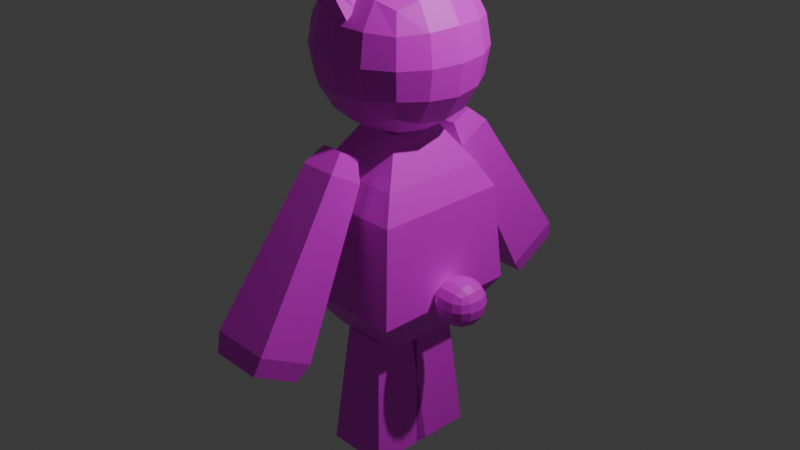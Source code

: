 # Source: Player.blend  (saved by Blender 4.4.32; exported with 4.5.12 LTS)
import bpy
from mathutils import Matrix  # noqa: F401  (used for matrix-valued properties, if any)

bpy.ops.wm.read_factory_settings(use_empty=True)
scene = bpy.context.scene
scene.name = 'Scene'

# ---- collections
col_collection = bpy.data.collections.new('Collection'); scene.collection.children.link(col_collection)

# ---- images (referenced by path relative to the original .blend; pixels are not part of the script)
import os
ASSET_DIR = os.environ.get("B2B_ASSET_DIR", "")  # directory of the original .blend (textures are referenced by path, not embedded)
HERE = os.path.dirname(os.path.abspath(__file__))  # packed textures are extracted next to this script under _unpacked/

def load_image(name, relpath, width, height, colorspace="sRGB"):
    """Load a texture the original file referenced (path relative to the .blend, or extracted next to this script)."""
    p = next((c for c in (os.path.join(HERE, relpath), os.path.join(ASSET_DIR, relpath)) if relpath and os.path.exists(c)), "")
    if p:
        img = bpy.data.images.load(p, check_existing=True)
        img.name = name
    else:  # same state as the original file: an image datablock whose file is absent (Cycles renders it pink)
        img = bpy.data.images.new(name, width, height)
        img.source = "FILE"
        img.filepath = "//" + (relpath or name)
    img.colorspace_settings.name = colorspace
    return img
img_player_png = load_image('Player.png', 'Player.png', 1024, 1024, 'sRGB')

# ---- materials (node trees are filled in below, after node groups)
mat_x = bpy.data.materials.new('マテリアル')

# ---- material node trees
mat_x.use_nodes = True; mat_x.node_tree.nodes.clear()
_N = mat_x.node_tree.nodes; _L = mat_x.node_tree.links
n0 = _N.new('ShaderNodeBsdfPrincipled'); n0.name = 'プリンシプルBSDF'; n0.location = (10, 300)
n1 = _N.new('ShaderNodeOutputMaterial'); n1.name = 'マテリアル出力'; n1.location = (300, 300)
n2 = _N.new('ShaderNodeTexImage'); n2.name = '画像テクスチャ'; n2.location = (-280, 275)
n2.image = img_player_png
_L.new(n0.outputs[0], n1.inputs[0])
_L.new(n2.outputs[0], n0.inputs[0])
n1.is_active_output = True

# ---- world
world_world = bpy.data.worlds.new('World'); scene.world = world_world
world_world.use_nodes = True; world_world.node_tree.nodes.clear()
_N = world_world.node_tree.nodes; _L = world_world.node_tree.links
n0 = _N.new('ShaderNodeOutputWorld'); n0.name = 'World Output'; n0.location = (300, 300)
n1 = _N.new('ShaderNodeBackground'); n1.name = 'Background'; n1.location = (10, 300)
n1.inputs[0].default_value = (0.05088, 0.05088, 0.05088, 1.0)
_L.new(n1.outputs[0], n0.inputs[0])
n0.is_active_output = True
world_world.color = (0.05088, 0.05088, 0.05088)
world_world.sun_shadow_jitter_overblur = 0.0

# ---- cameras
cam_camera = bpy.data.cameras.new('Camera')
cam_camera.clip_end = 100.0
cam_camera.ortho_scale = 7.314

# ---- lights
light_light = bpy.data.lights.new('Light', 'POINT')
light_light.energy = 1000.0
light_light.shadow_soft_size = 0.1

# ---- meshes
me_x = bpy.data.meshes.new('立方体')
me_x.from_pydata([(-0.5, -0.5, 1.34), (-0.5, -0.5, 2.34), (-0.5, 0.5, 1.34), (-0.5, 0.5, 2.34), (0.5, -0.5, 1.34), (0.5, -0.5, 2.34), (0.5, 0.5, 1.34), (0.5, 0.5, 2.34), (-0.5729, 0.2966, 1.267), (-0.6096, 9.313e-10, 1.231), (-0.5729, -0.2966, 1.267), (-0.5729, -0.5729, 1.543), (-0.6096, -0.6096, 1.84), (-0.5729, -0.5729, 2.137), (-0.5729, -0.2966, 2.413), (-0.6096, -6.519e-09, 2.45), (-0.5729, 0.2966, 2.413), (-0.5729, 0.5729, 2.137), (-0.6096, 0.6096, 1.84), (-0.5729, 0.5729, 1.543), (0.2966, 0.5729, 1.267), (1.583e-08, 0.6096, 1.231), (-0.2966, 0.5729, 1.267), (-0.2966, 0.5729, 2.413), (-5.588e-09, 0.6096, 2.45), (0.2966, 0.5729, 2.413), (0.5729, 0.5729, 2.137), (0.6096, 0.6096, 1.84), (0.5729, 0.5729, 1.543), (0.5729, -0.2966, 1.267), (0.6096, -1.676e-08, 1.231), (0.5729, 0.2966, 1.267), (0.5729, 0.2966, 2.413), (0.6096, -1.863e-09, 2.45), (0.5729, -0.2966, 2.413), (0.5729, -0.5729, 2.137), (0.6096, -0.6096, 1.84), (0.5729, -0.5729, 1.543), (-0.2966, -0.5729, 1.267), (-1.211e-08, -0.6096, 1.231), (0.2966, -0.5729, 1.267), (0.2966, -0.5729, 2.413), (-9.313e-10, -0.6096, 2.45), (-0.2966, -0.5729, 2.413), (-0.729, -0.3162, 1.524), (-0.7818, -0.3331, 1.84), (-0.729, -0.3162, 2.156), (-0.7818, 1.024e-08, 1.507), (-0.8395, -1.211e-08, 1.84), (-0.7818, -5.588e-09, 2.173), (-0.729, 0.3162, 1.524), (-0.7818, 0.3331, 1.84), (-0.729, 0.3162, 2.156), (-0.3162, 0.729, 1.524), (-0.3331, 0.7818, 1.84), (-0.3162, 0.729, 2.156), (2.515e-08, 0.7818, 1.507), (9.313e-09, 0.8395, 1.84), (-5.588e-09, 0.7818, 2.173), (0.3162, 0.729, 1.524), (0.3331, 0.7818, 1.84), (0.3162, 0.729, 2.156), (0.729, 0.3162, 1.524), (0.7818, 0.3331, 1.84), (0.729, 0.3162, 2.156), (0.7818, -2.887e-08, 1.507), (0.8395, -1.304e-08, 1.84), (0.7818, 5.588e-09, 2.173), (0.729, -0.3162, 1.524), (0.7818, -0.3331, 1.84), (0.729, -0.3162, 2.156), (0.3162, -0.729, 1.524), (0.3331, -0.7818, 1.84), (0.3162, -0.729, 2.156), (-2.515e-08, -0.7818, 1.507), (-9.313e-09, -0.8395, 1.84), (5.588e-09, -0.7818, 2.173), (-0.3162, -0.729, 1.524), (-0.3331, -0.7818, 1.84), (-0.3162, -0.729, 2.156), (-0.3162, 0.3162, 1.111), (-7.451e-09, 0.3331, 1.058), (0.3162, 0.3162, 1.111), (-0.3331, -1.397e-08, 1.058), (0.0, -5.588e-09, 1.001), (0.3331, 1.863e-09, 1.058), (-0.3162, -0.3162, 1.111), (1.211e-08, -0.3331, 1.058), (0.3162, -0.3162, 1.111), (0.3162, 0.3162, 2.569), (1.118e-08, 0.3331, 2.622), (-0.3162, 0.3162, 2.569), (0.3331, -2.142e-08, 2.622), (-9.313e-10, -1.397e-08, 2.68), (-0.3331, 1.863e-09, 2.622), (0.3162, -0.3162, 2.569), (-1.676e-08, -0.3331, 2.622), (-0.3162, -0.3162, 2.569)], [], [(44, 45, 48, 47), (45, 46, 49, 48), (47, 48, 51, 50), (48, 49, 52, 51), (0, 11, 44, 10), (11, 12, 45, 44), (12, 13, 46, 45), (13, 1, 14, 46), (46, 14, 15, 49), (49, 15, 16, 52), (52, 16, 3, 17), (51, 52, 17, 18), (50, 51, 18, 19), (8, 50, 19, 2), (9, 47, 50, 8), (10, 44, 47, 9), (53, 54, 57, 56), (54, 55, 58, 57), (56, 57, 60, 59), (57, 58, 61, 60), (2, 19, 53, 22), (19, 18, 54, 53), (18, 17, 55, 54), (17, 3, 23, 55), (55, 23, 24, 58), (58, 24, 25, 61), (61, 25, 7, 26), (60, 61, 26, 27), (59, 60, 27, 28), (20, 59, 28, 6), (21, 56, 59, 20), (22, 53, 56, 21), (62, 63, 66, 65), (63, 64, 67, 66), (65, 66, 69, 68), (66, 67, 70, 69), (6, 28, 62, 31), (28, 27, 63, 62), (27, 26, 64, 63), (26, 7, 32, 64), (64, 32, 33, 67), (67, 33, 34, 70), (70, 34, 5, 35), (69, 70, 35, 36), (68, 69, 36, 37), (29, 68, 37, 4), (30, 65, 68, 29), (31, 62, 65, 30), (71, 72, 75, 74), (72, 73, 76, 75), (74, 75, 78, 77), (75, 76, 79, 78), (4, 37, 71, 40), (37, 36, 72, 71), (36, 35, 73, 72), (35, 5, 41, 73), (73, 41, 42, 76), (76, 42, 43, 79), (79, 43, 1, 13), (78, 79, 13, 12), (77, 78, 12, 11), (38, 77, 11, 0), (39, 74, 77, 38), (40, 71, 74, 39), (80, 81, 84, 83), (81, 82, 85, 84), (83, 84, 87, 86), (84, 85, 88, 87), (2, 22, 80, 8), (22, 21, 81, 80), (21, 20, 82, 81), (20, 6, 31, 82), (82, 31, 30, 85), (85, 30, 29, 88), (88, 29, 4, 40), (87, 88, 40, 39), (86, 87, 39, 38), (10, 86, 38, 0), (9, 83, 86, 10), (8, 80, 83, 9), (89, 90, 93, 92), (90, 91, 94, 93), (92, 93, 96, 95), (93, 94, 97, 96), (7, 25, 89, 32), (25, 24, 90, 89), (24, 23, 91, 90), (23, 3, 16, 91), (91, 16, 15, 94), (94, 15, 14, 97), (97, 14, 1, 43), (96, 97, 43, 42), (95, 96, 42, 41), (34, 95, 41, 5), (33, 92, 95, 34), (32, 89, 92, 33)])
_uv = me_x.uv_layers.new(name='UVマップ')
_uv.uv.foreach_set('vector', [0.5765, 0.6605, 0.5774, 0.6837, 0.5535, 0.684, 0.5533, 0.6601, 0.5774, 0.6837, 0.577, 0.7069, 0.5538, 0.7079, 0.5535, 0.684, 0.5533, 0.6601, 0.5535, 0.684, 0.5297, 0.6843, 0.5301, 0.6611, 0.5535, 0.684, 0.5538, 0.7079, 0.5306, 0.7075, 0.5297, 0.6843, 0.5958, 0.6407, 0.5998, 0.6595, 0.5765, 0.6605, 0.5769, 0.6372, 0.5998, 0.6595, 0.6014, 0.6835, 0.5774, 0.6837, 0.5765, 0.6605, 0.6014, 0.6835, 0.6003, 0.7074, 0.577, 0.7069, 0.5774, 0.6837, 0.6003, 0.7074, 0.5968, 0.7263, 0.578, 0.7302, 0.577, 0.7069, 0.577, 0.7069, 0.578, 0.7302, 0.5541, 0.7318, 0.5538, 0.7079, 0.5538, 0.7079, 0.5541, 0.7318, 0.5301, 0.7308, 0.5306, 0.7075, 0.5306, 0.7075, 0.5301, 0.7308, 0.5112, 0.7273, 0.5073, 0.7085, 0.5297, 0.6843, 0.5306, 0.7075, 0.5073, 0.7085, 0.5057, 0.6846, 0.5301, 0.6611, 0.5297, 0.6843, 0.5057, 0.6846, 0.5068, 0.6606, 0.5291, 0.6378, 0.5301, 0.6611, 0.5068, 0.6606, 0.5103, 0.6417, 0.553, 0.6362, 0.5533, 0.6601, 0.5301, 0.6611, 0.5291, 0.6378, 0.5769, 0.6372, 0.5765, 0.6605, 0.5533, 0.6601, 0.553, 0.6362, 0.4805, 0.6534, 0.4767, 0.6849, 0.4342, 0.6854, 0.4449, 0.6386, 0.4767, 0.6849, 0.4812, 0.7163, 0.4459, 0.7319, 0.4342, 0.6854, 0.7373, 0.9783, 0.6908, 0.99, 0.6903, 0.9475, 0.7217, 0.943, 0.6908, 0.99, 0.644, 0.9793, 0.6588, 0.9437, 0.6903, 0.9475, 0.5103, 0.6417, 0.5068, 0.6606, 0.4805, 0.6534, 0.4949, 0.6267, 0.5068, 0.6606, 0.5057, 0.6846, 0.4767, 0.6849, 0.4805, 0.6534, 0.5057, 0.6846, 0.5073, 0.7085, 0.4812, 0.7163, 0.4767, 0.6849, 0.5073, 0.7085, 0.5112, 0.7273, 0.4963, 0.7426, 0.4812, 0.7163, 0.4812, 0.7163, 0.4963, 0.7426, 0.4719, 0.7676, 0.4459, 0.7319, 0.644, 0.9793, 0.6077, 0.9542, 0.6321, 0.9293, 0.6588, 0.9437, 0.6588, 0.9437, 0.6321, 0.9293, 0.6471, 0.914, 0.666, 0.9174, 0.6903, 0.9475, 0.6588, 0.9437, 0.666, 0.9174, 0.6899, 0.9185, 0.7217, 0.943, 0.6903, 0.9475, 0.6899, 0.9185, 0.7139, 0.9169, 0.748, 0.9279, 0.7217, 0.943, 0.7139, 0.9169, 0.7327, 0.913, 0.773, 0.9523, 0.7373, 0.9783, 0.7217, 0.943, 0.748, 0.9279, 0.4949, 0.6267, 0.4805, 0.6534, 0.4449, 0.6386, 0.47, 0.6024, 0.7129, 0.8936, 0.6897, 0.8945, 0.6894, 0.8707, 0.7133, 0.8704, 0.6897, 0.8945, 0.6665, 0.8941, 0.6655, 0.8709, 0.6894, 0.8707, 0.7133, 0.8704, 0.6894, 0.8707, 0.6891, 0.8468, 0.7123, 0.8472, 0.6894, 0.8707, 0.6655, 0.8709, 0.6659, 0.8477, 0.6891, 0.8468, 0.7327, 0.913, 0.7139, 0.9169, 0.7129, 0.8936, 0.7362, 0.8941, 0.7139, 0.9169, 0.6899, 0.9185, 0.6897, 0.8945, 0.7129, 0.8936, 0.6899, 0.9185, 0.666, 0.9174, 0.6665, 0.8941, 0.6897, 0.8945, 0.666, 0.9174, 0.6471, 0.914, 0.6432, 0.8951, 0.6665, 0.8941, 0.6665, 0.8941, 0.6432, 0.8951, 0.6416, 0.8712, 0.6655, 0.8709, 0.6655, 0.8709, 0.6416, 0.8712, 0.6426, 0.8473, 0.6659, 0.8477, 0.6659, 0.8477, 0.6426, 0.8473, 0.6461, 0.8284, 0.6649, 0.8244, 0.6891, 0.8468, 0.6659, 0.8477, 0.6649, 0.8244, 0.6888, 0.8228, 0.7123, 0.8472, 0.6891, 0.8468, 0.6888, 0.8228, 0.7128, 0.8239, 0.7356, 0.8462, 0.7123, 0.8472, 0.7128, 0.8239, 0.7317, 0.8274, 0.7372, 0.8701, 0.7133, 0.8704, 0.7123, 0.8472, 0.7356, 0.8462, 0.7362, 0.8941, 0.7129, 0.8936, 0.7133, 0.8704, 0.7372, 0.8701, 0.72, 0.7976, 0.6885, 0.7938, 0.688, 0.7514, 0.7348, 0.762, 0.6885, 0.7938, 0.6571, 0.7984, 0.6415, 0.7631, 0.688, 0.7514, 0.6611, 0.6361, 0.6728, 0.6826, 0.6304, 0.6831, 0.6258, 0.6517, 0.6728, 0.6826, 0.6622, 0.7294, 0.6266, 0.7146, 0.6304, 0.6831, 0.7317, 0.8274, 0.7128, 0.8239, 0.72, 0.7976, 0.7467, 0.8121, 0.7128, 0.8239, 0.6888, 0.8228, 0.6885, 0.7938, 0.72, 0.7976, 0.6888, 0.8228, 0.6649, 0.8244, 0.6571, 0.7984, 0.6885, 0.7938, 0.6649, 0.8244, 0.6461, 0.8284, 0.6308, 0.8134, 0.6571, 0.7984, 0.6571, 0.7984, 0.6308, 0.8134, 0.6058, 0.789, 0.6415, 0.7631, 0.6622, 0.7294, 0.6371, 0.7657, 0.6122, 0.7413, 0.6266, 0.7146, 0.6266, 0.7146, 0.6122, 0.7413, 0.5968, 0.7263, 0.6003, 0.7074, 0.6304, 0.6831, 0.6266, 0.7146, 0.6003, 0.7074, 0.6014, 0.6835, 0.6258, 0.6517, 0.6304, 0.6831, 0.6014, 0.6835, 0.5998, 0.6595, 0.6108, 0.6254, 0.6258, 0.6517, 0.5998, 0.6595, 0.5958, 0.6407, 0.6352, 0.6004, 0.6611, 0.6361, 0.6258, 0.6517, 0.6108, 0.6254, 0.7467, 0.8121, 0.72, 0.7976, 0.7348, 0.762, 0.771, 0.7871, 0.5213, 0.6117, 0.5056, 0.5764, 0.5522, 0.5647, 0.5526, 0.6072, 0.7981, 0.9161, 0.7624, 0.9013, 0.7662, 0.8698, 0.8087, 0.8693, 0.5526, 0.6072, 0.5522, 0.5647, 0.5989, 0.5753, 0.5841, 0.611, 0.8087, 0.8693, 0.7662, 0.8698, 0.7617, 0.8384, 0.797, 0.8228, 0.5103, 0.6417, 0.4949, 0.6267, 0.5213, 0.6117, 0.5291, 0.6378, 0.4949, 0.6267, 0.47, 0.6024, 0.5056, 0.5764, 0.5213, 0.6117, 0.773, 0.9523, 0.748, 0.9279, 0.7624, 0.9013, 0.7981, 0.9161, 0.748, 0.9279, 0.7327, 0.913, 0.7362, 0.8941, 0.7624, 0.9013, 0.7624, 0.9013, 0.7362, 0.8941, 0.7372, 0.8701, 0.7662, 0.8698, 0.7662, 0.8698, 0.7372, 0.8701, 0.7356, 0.8462, 0.7617, 0.8384, 0.7617, 0.8384, 0.7356, 0.8462, 0.7317, 0.8274, 0.7467, 0.8121, 0.797, 0.8228, 0.7617, 0.8384, 0.7467, 0.8121, 0.771, 0.7871, 0.5841, 0.611, 0.5989, 0.5753, 0.6352, 0.6004, 0.6108, 0.6254, 0.5769, 0.6372, 0.5841, 0.611, 0.6108, 0.6254, 0.5958, 0.6407, 0.553, 0.6362, 0.5526, 0.6072, 0.5841, 0.611, 0.5769, 0.6372, 0.5291, 0.6378, 0.5213, 0.6117, 0.5526, 0.6072, 0.553, 0.6362, 0.6171, 0.9029, 0.5818, 0.9186, 0.5701, 0.8721, 0.6126, 0.8716, 0.5081, 0.7927, 0.523, 0.757, 0.5544, 0.7608, 0.5549, 0.8033, 0.6126, 0.8716, 0.5701, 0.8721, 0.5807, 0.8253, 0.6164, 0.8401, 0.5549, 0.8033, 0.5544, 0.7608, 0.5858, 0.7563, 0.6014, 0.7916, 0.6471, 0.914, 0.6321, 0.9293, 0.6171, 0.9029, 0.6432, 0.8951, 0.6321, 0.9293, 0.6077, 0.9542, 0.5818, 0.9186, 0.6171, 0.9029, 0.4719, 0.7676, 0.4963, 0.7426, 0.523, 0.757, 0.5081, 0.7927, 0.4963, 0.7426, 0.5112, 0.7273, 0.5301, 0.7308, 0.523, 0.757, 0.523, 0.757, 0.5301, 0.7308, 0.5541, 0.7318, 0.5544, 0.7608, 0.5544, 0.7608, 0.5541, 0.7318, 0.578, 0.7302, 0.5858, 0.7563, 0.5858, 0.7563, 0.578, 0.7302, 0.5968, 0.7263, 0.6122, 0.7413, 0.6014, 0.7916, 0.5858, 0.7563, 0.6122, 0.7413, 0.6371, 0.7657, 0.6164, 0.8401, 0.5807, 0.8253, 0.6058, 0.789, 0.6308, 0.8134, 0.6426, 0.8473, 0.6164, 0.8401, 0.6308, 0.8134, 0.6461, 0.8284, 0.6416, 0.8712, 0.6126, 0.8716, 0.6164, 0.8401, 0.6426, 0.8473, 0.6432, 0.8951, 0.6171, 0.9029, 0.6126, 0.8716, 0.6416, 0.8712])
me_x.materials.append(mat_x)
me_x.update()
me_001 = bpy.data.meshes.new('立方体.001')
me_001.from_pydata([(-0.3882, -0.4606, -1.194), (-0.2344, -0.2781, 1.05), (-0.3882, 0.4606, -1.194), (-0.2344, 0.2781, 1.05), (0.3882, -0.4606, -1.194), (0.2344, -0.2781, 1.05), (0.3882, 0.4606, -1.194), (0.2344, 0.2781, 1.05), (-0.6195, -0.735, 0.346), (-0.6195, 0.735, 0.346), (0.6195, 0.735, 0.346), (0.6195, -0.735, 0.346), (-0.4912, -0.5827, 0.6198), (-0.4912, 0.5827, 0.6198), (0.4912, 0.5827, 0.6198), (0.4912, -0.5827, 0.6198), (-0.6866, 0.8146, -0.6953), (0.6866, 0.8146, -0.6953), (0.6866, -0.8146, -0.6953), (-0.6866, -0.8146, -0.6953)], [], [(12, 1, 3, 13), (13, 3, 7, 14), (14, 7, 5, 15), (15, 5, 1, 12), (2, 6, 4, 0), (7, 3, 1, 5), (18, 11, 8, 19), (17, 10, 11, 18), (16, 9, 10, 17), (19, 8, 9, 16), (11, 15, 12, 8), (10, 14, 15, 11), (9, 13, 14, 10), (8, 12, 13, 9), (0, 19, 16, 2), (2, 16, 17, 6), (6, 17, 18, 4), (4, 18, 19, 0)])
_uv = me_001.uv_layers.new(name='UVマップ')
_uv.uv.foreach_set('vector', [0.8655, 0.3888, 0.8874, 0.3888, 0.8874, 0.4764, 0.8655, 0.4764, 0.8655, 0.4764, 0.8874, 0.4764, 0.8874, 0.564, 0.8655, 0.564, 0.8655, 0.564, 0.8874, 0.564, 0.8874, 0.6515, 0.8655, 0.6515, 0.8655, 0.6515, 0.8874, 0.6515, 0.8874, 0.7391, 0.8655, 0.7391, 0.7122, 0.564, 0.7998, 0.564, 0.7998, 0.6515, 0.7122, 0.6515, 0.8874, 0.564, 0.9749, 0.564, 0.9749, 0.6515, 0.8874, 0.6515, 0.8217, 0.6516, 0.8436, 0.6516, 0.8436, 0.7391, 0.8217, 0.7391, 0.8217, 0.564, 0.8436, 0.564, 0.8436, 0.6516, 0.8217, 0.6516, 0.8217, 0.4764, 0.8436, 0.4764, 0.8436, 0.564, 0.8217, 0.564, 0.8217, 0.3888, 0.8436, 0.3888, 0.8436, 0.4764, 0.8217, 0.4764, 0.8436, 0.6516, 0.8655, 0.6515, 0.8655, 0.7391, 0.8436, 0.7391, 0.8436, 0.564, 0.8655, 0.564, 0.8655, 0.6515, 0.8436, 0.6516, 0.8436, 0.4764, 0.8655, 0.4764, 0.8655, 0.564, 0.8436, 0.564, 0.8436, 0.3888, 0.8655, 0.3888, 0.8655, 0.4764, 0.8436, 0.4764, 0.7998, 0.3888, 0.8217, 0.3888, 0.8217, 0.4764, 0.7998, 0.4764, 0.7998, 0.4764, 0.8217, 0.4764, 0.8217, 0.564, 0.7998, 0.564, 0.7998, 0.564, 0.8217, 0.564, 0.8217, 0.6516, 0.7998, 0.6515, 0.7998, 0.6515, 0.8217, 0.6516, 0.8217, 0.7391, 0.7998, 0.7391])
me_001.materials.append(mat_x)
me_001.update()
me_003 = bpy.data.meshes.new('立方体.003')
me_003.from_pydata([(-0.1197, 0.8536, 1.012), (-0.1982, 1.033, 0.8591), (-0.1197, 0.6464, 0.8928), (-0.1982, 0.6895, 0.6609), (0.1197, 0.8536, 1.012), (0.1982, 1.033, 0.8591), (0.1197, 0.6464, 0.8928), (0.1982, 0.6895, 0.6609), (-0.2811, 2.093, -0.8121), (-0.3245, 2.028, -0.6118), (-0.3245, 1.466, -0.9363), (-0.2811, 1.607, -1.093), (0.3245, 2.028, -0.6118), (0.2811, 2.093, -0.8121), (0.3245, 1.466, -0.9363), (0.2811, 1.607, -1.093)], [], [(6, 2, 0, 4), (10, 3, 7, 14), (12, 5, 1, 9), (14, 7, 5, 12), (0, 2, 3, 1), (2, 6, 7, 3), (6, 4, 5, 7), (4, 0, 1, 5), (9, 1, 3, 10), (11, 8, 9, 10), (15, 11, 10, 14), (13, 15, 14, 12), (8, 13, 12, 9), (11, 15, 13, 8)])
_uv = me_003.uv_layers.new(name='UVマップ')
_uv.uv.foreach_set('vector', [0.3317, 0.7198, 0.3322, 0.6907, 0.3613, 0.6912, 0.3608, 0.7203, 0.3112, 0.4458, 0.3231, 0.6619, 0.2753, 0.6679, 0.2329, 0.4557, 0.1568, 0.4766, 0.2288, 0.6807, 0.1846, 0.6999, 0.08447, 0.508, 0.2329, 0.4557, 0.2753, 0.6679, 0.2288, 0.6807, 0.1568, 0.4766, 0.3613, 0.6912, 0.3322, 0.6907, 0.3231, 0.6619, 0.3713, 0.6627, 0.3322, 0.6907, 0.3317, 0.7198, 0.3029, 0.7289, 0.3036, 0.6807, 0.3317, 0.7198, 0.3608, 0.7203, 0.3699, 0.7491, 0.3217, 0.7483, 0.3608, 0.7203, 0.3613, 0.6912, 0.3901, 0.6821, 0.3893, 0.7303, 0.3901, 0.4471, 0.3713, 0.6627, 0.3231, 0.6619, 0.3112, 0.4458, 0.3169, 0.4203, 0.3852, 0.4214, 0.3901, 0.4471, 0.3112, 0.4458, 0.2349, 0.4296, 0.3027, 0.421, 0.3112, 0.4458, 0.2329, 0.4557, 0.1551, 0.4505, 0.221, 0.4324, 0.2329, 0.4557, 0.1568, 0.4766, 0.0791, 0.4824, 0.1418, 0.4552, 0.1568, 0.4766, 0.08447, 0.508, 0.09283, 0.7566, 0.09283, 0.6882, 0.1612, 0.6882, 0.1612, 0.7566])
me_003.materials.append(mat_x)
me_003.update()
me_005 = bpy.data.meshes.new('立方体.005')
me_005.from_pydata([(-0.347, 0.6251, -2.575), (-0.2252, 0.5032, -1.175), (-0.347, -0.06901, -2.575), (-0.2252, 0.0528, -1.175), (0.347, 0.6251, -2.575), (0.2252, 0.5032, -1.175), (0.347, -0.06901, -2.575), (0.2252, 0.0528, -1.175)], [], [(0, 1, 3, 2), (2, 3, 7, 6), (6, 7, 5, 4), (4, 5, 1, 0), (2, 6, 4, 0), (7, 3, 1, 5)])
_uv = me_005.uv_layers.new(name='UVマップ')
_uv.uv.foreach_set('vector', [0.2735, 0.3864, 0.08071, 0.3693, 0.08082, 0.3075, 0.2737, 0.2911, 0.2737, 0.2911, 0.08082, 0.3075, 0.0703, 0.2466, 0.2574, 0.1973, 0.2574, 0.1973, 0.0703, 0.2466, 0.04946, 0.1884, 0.2253, 0.1077, 0.2253, 0.1077, 0.04946, 0.1884, 0.01891, 0.1347, 0.1783, 0.02487, 0.286, 0.05033, 0.3812, 0.05033, 0.3812, 0.1456, 0.286, 0.1456, 0.01903, 0.3074, 0.08082, 0.3075, 0.08071, 0.3693, 0.01891, 0.3692])
me_005.materials.append(mat_x)
me_005.update()
me_006 = bpy.data.meshes.new('立方体.006')
me_006.from_pydata([(-0.13, 0.3615, 2.568), (-0.13, 0.4685, 2.688), (-0.13, 0.7498, 2.222), (-0.13, 0.8567, 2.342), (0.13, 0.3615, 2.568), (0.13, 0.7498, 2.222), (-0.13, 0.5556, 2.395), (-0.13, 0.8151, 2.686), (0.13, 0.5556, 2.395), (-0.13, 0.8772, 2.561), (0.13, 0.6527, 2.309), (-0.13, 0.6527, 2.309), (-0.13, 0.4586, 2.482), (0.13, 0.4586, 2.482), (-0.13, 0.6831, 2.734), (0.0, 0.7498, 2.222), (0.0, 0.8047, 2.284), (0.0, 0.3615, 2.568), (0.0, 0.4164, 2.63), (0.0, 0.7631, 2.628), (0.0, 0.5556, 2.395), (0.0, 0.6527, 2.309), (0.0, 0.8252, 2.502), (0.0, 0.6311, 2.675), (0.0, 0.4586, 2.482)], [], [(11, 9, 3, 2), (15, 5, 10, 21), (15, 16, 5), (17, 18, 1, 0), (24, 13, 4, 17), (23, 14, 1, 18), (22, 9, 7, 19), (12, 14, 7, 6), (19, 7, 14, 23), (16, 3, 9, 22), (6, 7, 9, 11), (20, 8, 13, 24), (0, 1, 14, 12), (21, 10, 8, 20), (11, 21, 20, 6), (6, 20, 24, 12), (5, 16, 22, 10), (8, 19, 23, 13), (10, 22, 19, 8), (13, 23, 18, 4), (12, 24, 17, 0), (4, 18, 17), (2, 3, 16, 15), (2, 15, 21, 11)])
_uv = me_006.uv_layers.new(name='UVマップ')
_uv.uv.foreach_set('vector', [0.05321, 0.7897, 0.05255, 0.8364, 0.03491, 0.8117, 0.03522, 0.7895, 0.1045, 0.895, 0.1049, 0.9133, 0.08634, 0.9141, 0.08607, 0.8953, 0.116, 0.9277, 0.1068, 0.9352, 0.1049, 0.9133, 0.01875, 0.9263, 0.02774, 0.9341, 0.02285, 0.9552, 0.006498, 0.9398, 0.0493, 0.8949, 0.04882, 0.9136, 0.03029, 0.9122, 0.0312, 0.8943, 0.05028, 0.953, 0.04748, 0.9731, 0.02285, 0.9552, 0.02774, 0.9341, 0.08373, 0.9535, 0.08594, 0.9737, 0.06664, 0.9783, 0.06693, 0.9585, 0.08918, 0.7902, 0.08852, 0.8369, 0.07043, 0.8439, 0.0712, 0.79, 0.06693, 0.9585, 0.06664, 0.9783, 0.04748, 0.9731, 0.05028, 0.953, 0.1068, 0.9352, 0.1111, 0.9565, 0.08594, 0.9737, 0.08373, 0.9535, 0.0712, 0.79, 0.07043, 0.8439, 0.05255, 0.8364, 0.05321, 0.7897, 0.06769, 0.8952, 0.06752, 0.9137, 0.04882, 0.9136, 0.0493, 0.8949, 0.1072, 0.7905, 0.1069, 0.8127, 0.08852, 0.8369, 0.08918, 0.7902, 0.08607, 0.8953, 0.08634, 0.9141, 0.06752, 0.9137, 0.06769, 0.8952, 0.08596, 0.8769, 0.08607, 0.8953, 0.06769, 0.8952, 0.06781, 0.877, 0.06781, 0.877, 0.06769, 0.8952, 0.0493, 0.8949, 0.0497, 0.8768, 0.1049, 0.9133, 0.1068, 0.9352, 0.08373, 0.9535, 0.08634, 0.9141, 0.06752, 0.9137, 0.06693, 0.9585, 0.05028, 0.953, 0.04882, 0.9136, 0.08634, 0.9141, 0.08373, 0.9535, 0.06693, 0.9585, 0.06752, 0.9137, 0.04882, 0.9136, 0.05028, 0.953, 0.02774, 0.9341, 0.03029, 0.9122, 0.0497, 0.8768, 0.0493, 0.8949, 0.0312, 0.8943, 0.03172, 0.8763, 0.03029, 0.9122, 0.02774, 0.9341, 0.01875, 0.9263, 0.1279, 0.9416, 0.1111, 0.9565, 0.1068, 0.9352, 0.116, 0.9277, 0.1042, 0.8767, 0.1045, 0.895, 0.08607, 0.8953, 0.08596, 0.8769])
me_006.materials.append(mat_x)
me_006.update()
me_002 = bpy.data.meshes.new('立方体.002')
me_002.from_pydata([(0.734, -0.15, -0.7383), (0.734, -0.15, -0.4383), (0.734, 0.15, -0.7383), (0.734, 0.15, -0.4383), (1.034, -0.15, -0.7383), (1.034, -0.15, -0.4383), (1.034, 0.15, -0.7383), (1.034, 0.15, -0.4383), (0.7121, 0.089, -0.7602), (0.7011, 2.794e-10, -0.7712), (0.7121, -0.08899, -0.7602), (0.7121, -0.1719, -0.6773), (0.7011, -0.1829, -0.5883), (0.7121, -0.1719, -0.4994), (0.7121, -0.08899, -0.4165), (0.7011, -1.956e-09, -0.4055), (0.7121, 0.08899, -0.4165), (0.7121, 0.1719, -0.4994), (0.7011, 0.1829, -0.5883), (0.7121, 0.1719, -0.6773), (0.973, 0.1719, -0.7602), (0.884, 0.1829, -0.7712), (0.795, 0.1719, -0.7602), (0.795, 0.1719, -0.4165), (0.884, 0.1829, -0.4055), (0.973, 0.1719, -0.4165), (1.056, 0.1719, -0.4994), (1.067, 0.1829, -0.5883), (1.056, 0.1719, -0.6773), (1.056, -0.08899, -0.7602), (1.067, -5.029e-09, -0.7712), (1.056, 0.08899, -0.7602), (1.056, 0.08899, -0.4165), (1.067, -5.588e-10, -0.4055), (1.056, -0.08899, -0.4165), (1.056, -0.1719, -0.4994), (1.067, -0.1829, -0.5883), (1.056, -0.1719, -0.6773), (0.795, -0.1719, -0.7602), (0.884, -0.1829, -0.7712), (0.973, -0.1719, -0.7602), (0.973, -0.1719, -0.4165), (0.884, -0.1829, -0.4055), (0.795, -0.1719, -0.4165), (0.6653, -0.09485, -0.6832), (0.6494, -0.09994, -0.5883), (0.6653, -0.09485, -0.4935), (0.6494, 3.073e-09, -0.6883), (0.6321, -3.632e-09, -0.5883), (0.6494, -1.676e-09, -0.4884), (0.6653, 0.09485, -0.6832), (0.6494, 0.09994, -0.5883), (0.6653, 0.09485, -0.4935), (0.7891, 0.2187, -0.6832), (0.784, 0.2345, -0.5883), (0.7891, 0.2187, -0.4935), (0.884, 0.2345, -0.6883), (0.884, 0.2519, -0.5883), (0.884, 0.2345, -0.4884), (0.9788, 0.2187, -0.6832), (0.9839, 0.2345, -0.5883), (0.9788, 0.2187, -0.4935), (1.103, 0.09485, -0.6832), (1.119, 0.09994, -0.5883), (1.103, 0.09485, -0.4935), (1.119, -8.661e-09, -0.6883), (1.136, -3.912e-09, -0.5883), (1.119, 1.676e-09, -0.4884), (1.103, -0.09485, -0.6832), (1.119, -0.09994, -0.5883), (1.103, -0.09485, -0.4935), (0.9788, -0.2187, -0.6832), (0.9839, -0.2345, -0.5883), (0.9788, -0.2187, -0.4935), (0.884, -0.2345, -0.6883), (0.884, -0.2519, -0.5883), (0.884, -0.2345, -0.4884), (0.7891, -0.2187, -0.6832), (0.784, -0.2345, -0.5883), (0.7891, -0.2187, -0.4935), (0.7891, 0.09485, -0.807), (0.884, 0.09994, -0.8229), (0.9788, 0.09485, -0.807), (0.784, -4.191e-09, -0.8229), (0.884, -1.676e-09, -0.8402), (0.9839, 5.588e-10, -0.8229), (0.7891, -0.09485, -0.807), (0.884, -0.09994, -0.8229), (0.9788, -0.09485, -0.807), (0.9788, 0.09485, -0.3697), (0.884, 0.09994, -0.3538), (0.7891, 0.09485, -0.3697), (0.9839, -6.426e-09, -0.3538), (0.884, -4.191e-09, -0.3365), (0.784, 5.588e-10, -0.3538), (0.9788, -0.09485, -0.3697), (0.884, -0.09994, -0.3538), (0.7891, -0.09485, -0.3697)], [], [(44, 45, 48, 47), (45, 46, 49, 48), (47, 48, 51, 50), (48, 49, 52, 51), (0, 11, 44, 10), (11, 12, 45, 44), (12, 13, 46, 45), (13, 1, 14, 46), (46, 14, 15, 49), (49, 15, 16, 52), (52, 16, 3, 17), (51, 52, 17, 18), (50, 51, 18, 19), (8, 50, 19, 2), (9, 47, 50, 8), (10, 44, 47, 9), (53, 54, 57, 56), (54, 55, 58, 57), (56, 57, 60, 59), (57, 58, 61, 60), (2, 19, 53, 22), (19, 18, 54, 53), (18, 17, 55, 54), (17, 3, 23, 55), (55, 23, 24, 58), (58, 24, 25, 61), (61, 25, 7, 26), (60, 61, 26, 27), (59, 60, 27, 28), (20, 59, 28, 6), (21, 56, 59, 20), (22, 53, 56, 21), (62, 63, 66, 65), (63, 64, 67, 66), (65, 66, 69, 68), (66, 67, 70, 69), (6, 28, 62, 31), (28, 27, 63, 62), (27, 26, 64, 63), (26, 7, 32, 64), (64, 32, 33, 67), (67, 33, 34, 70), (70, 34, 5, 35), (69, 70, 35, 36), (68, 69, 36, 37), (29, 68, 37, 4), (30, 65, 68, 29), (31, 62, 65, 30), (71, 72, 75, 74), (72, 73, 76, 75), (74, 75, 78, 77), (75, 76, 79, 78), (4, 37, 71, 40), (37, 36, 72, 71), (36, 35, 73, 72), (35, 5, 41, 73), (73, 41, 42, 76), (76, 42, 43, 79), (79, 43, 1, 13), (78, 79, 13, 12), (77, 78, 12, 11), (38, 77, 11, 0), (39, 74, 77, 38), (40, 71, 74, 39), (80, 81, 84, 83), (81, 82, 85, 84), (83, 84, 87, 86), (84, 85, 88, 87), (2, 22, 80, 8), (22, 21, 81, 80), (21, 20, 82, 81), (20, 6, 31, 82), (82, 31, 30, 85), (85, 30, 29, 88), (88, 29, 4, 40), (87, 88, 40, 39), (86, 87, 39, 38), (10, 86, 38, 0), (9, 83, 86, 10), (8, 80, 83, 9), (89, 90, 93, 92), (90, 91, 94, 93), (92, 93, 96, 95), (93, 94, 97, 96), (7, 25, 89, 32), (25, 24, 90, 89), (24, 23, 91, 90), (23, 3, 16, 91), (91, 16, 15, 94), (94, 15, 14, 97), (97, 14, 1, 43), (96, 97, 43, 42), (95, 96, 42, 41), (34, 95, 41, 5), (33, 92, 95, 34), (32, 89, 92, 33)])
_uv = me_002.uv_layers.new(name='UVマップ')
_uv.uv.foreach_set('vector', [0.9383, 0.5343, 0.9331, 0.5343, 0.9331, 0.5291, 0.9383, 0.5291, 0.9331, 0.5343, 0.9278, 0.5343, 0.9278, 0.5291, 0.9331, 0.5291, 0.9383, 0.5291, 0.9331, 0.5291, 0.9331, 0.5239, 0.9383, 0.5239, 0.9331, 0.5291, 0.9278, 0.5291, 0.9278, 0.5239, 0.9331, 0.5239, 0.9435, 0.5396, 0.9383, 0.5396, 0.9383, 0.5343, 0.9435, 0.5343, 0.9383, 0.5396, 0.9331, 0.5396, 0.9331, 0.5343, 0.9383, 0.5343, 0.9331, 0.5396, 0.9278, 0.5396, 0.9278, 0.5343, 0.9331, 0.5343, 0.9278, 0.5396, 0.9226, 0.5396, 0.9226, 0.5343, 0.9278, 0.5343, 0.9278, 0.5343, 0.9226, 0.5343, 0.9226, 0.5291, 0.9278, 0.5291, 0.9278, 0.5291, 0.9226, 0.5291, 0.9226, 0.5239, 0.9278, 0.5239, 0.9278, 0.5239, 0.9226, 0.5239, 0.9226, 0.5186, 0.9278, 0.5186, 0.9331, 0.5239, 0.9278, 0.5239, 0.9278, 0.5186, 0.9331, 0.5186, 0.9383, 0.5239, 0.9331, 0.5239, 0.9331, 0.5186, 0.9383, 0.5186, 0.9435, 0.5239, 0.9383, 0.5239, 0.9383, 0.5186, 0.9435, 0.5186, 0.9435, 0.5291, 0.9383, 0.5291, 0.9383, 0.5239, 0.9435, 0.5239, 0.9435, 0.5343, 0.9383, 0.5343, 0.9383, 0.5291, 0.9435, 0.5291, 0.9383, 0.5134, 0.9331, 0.5134, 0.9331, 0.5082, 0.9383, 0.5082, 0.9331, 0.5134, 0.9278, 0.5134, 0.9278, 0.5082, 0.9331, 0.5082, 0.9383, 0.5082, 0.9331, 0.5082, 0.9331, 0.5029, 0.9383, 0.5029, 0.9331, 0.5082, 0.9278, 0.5082, 0.9278, 0.5029, 0.9331, 0.5029, 0.9435, 0.5186, 0.9383, 0.5186, 0.9383, 0.5134, 0.9435, 0.5134, 0.9383, 0.5186, 0.9331, 0.5186, 0.9331, 0.5134, 0.9383, 0.5134, 0.9331, 0.5186, 0.9278, 0.5186, 0.9278, 0.5134, 0.9331, 0.5134, 0.9278, 0.5186, 0.9226, 0.5186, 0.9226, 0.5134, 0.9278, 0.5134, 0.9278, 0.5134, 0.9226, 0.5134, 0.9226, 0.5082, 0.9278, 0.5082, 0.9278, 0.5082, 0.9226, 0.5082, 0.9226, 0.5029, 0.9278, 0.5029, 0.9278, 0.5029, 0.9226, 0.5029, 0.9226, 0.4977, 0.9278, 0.4977, 0.9331, 0.5029, 0.9278, 0.5029, 0.9278, 0.4977, 0.9331, 0.4977, 0.9383, 0.5029, 0.9331, 0.5029, 0.9331, 0.4977, 0.9383, 0.4977, 0.9435, 0.5029, 0.9383, 0.5029, 0.9383, 0.4977, 0.9435, 0.4977, 0.9435, 0.5082, 0.9383, 0.5082, 0.9383, 0.5029, 0.9435, 0.5029, 0.9435, 0.5134, 0.9383, 0.5134, 0.9383, 0.5082, 0.9435, 0.5082, 0.9383, 0.4925, 0.9331, 0.4925, 0.9331, 0.4872, 0.9383, 0.4872, 0.9331, 0.4925, 0.9278, 0.4925, 0.9278, 0.4872, 0.9331, 0.4872, 0.9383, 0.4872, 0.9331, 0.4872, 0.9331, 0.482, 0.9383, 0.482, 0.9331, 0.4872, 0.9278, 0.4872, 0.9278, 0.482, 0.9331, 0.482, 0.9435, 0.4977, 0.9383, 0.4977, 0.9383, 0.4925, 0.9435, 0.4925, 0.9383, 0.4977, 0.9331, 0.4977, 0.9331, 0.4925, 0.9383, 0.4925, 0.9331, 0.4977, 0.9278, 0.4977, 0.9278, 0.4925, 0.9331, 0.4925, 0.9278, 0.4977, 0.9226, 0.4977, 0.9226, 0.4925, 0.9278, 0.4925, 0.9278, 0.4925, 0.9226, 0.4925, 0.9226, 0.4872, 0.9278, 0.4872, 0.9278, 0.4872, 0.9226, 0.4872, 0.9226, 0.482, 0.9278, 0.482, 0.9278, 0.482, 0.9226, 0.482, 0.9226, 0.4768, 0.9278, 0.4768, 0.9331, 0.482, 0.9278, 0.482, 0.9278, 0.4768, 0.9331, 0.4768, 0.9383, 0.482, 0.9331, 0.482, 0.9331, 0.4768, 0.9383, 0.4768, 0.9435, 0.482, 0.9383, 0.482, 0.9383, 0.4768, 0.9435, 0.4768, 0.9435, 0.4872, 0.9383, 0.4872, 0.9383, 0.482, 0.9435, 0.482, 0.9435, 0.4925, 0.9383, 0.4925, 0.9383, 0.4872, 0.9435, 0.4872, 0.9383, 0.4715, 0.9331, 0.4715, 0.9331, 0.4663, 0.9383, 0.4663, 0.9331, 0.4715, 0.9278, 0.4715, 0.9278, 0.4663, 0.9331, 0.4663, 0.9383, 0.4663, 0.9331, 0.4663, 0.9331, 0.4611, 0.9383, 0.4611, 0.9331, 0.4663, 0.9278, 0.4663, 0.9278, 0.4611, 0.9331, 0.4611, 0.9435, 0.4768, 0.9383, 0.4768, 0.9383, 0.4715, 0.9435, 0.4715, 0.9383, 0.4768, 0.9331, 0.4768, 0.9331, 0.4715, 0.9383, 0.4715, 0.9331, 0.4768, 0.9278, 0.4768, 0.9278, 0.4715, 0.9331, 0.4715, 0.9278, 0.4768, 0.9226, 0.4768, 0.9226, 0.4715, 0.9278, 0.4715, 0.9278, 0.4715, 0.9226, 0.4715, 0.9226, 0.4663, 0.9278, 0.4663, 0.9278, 0.4663, 0.9226, 0.4663, 0.9226, 0.4611, 0.9278, 0.4611, 0.9278, 0.4611, 0.9226, 0.4611, 0.9226, 0.4558, 0.9278, 0.4558, 0.9331, 0.4611, 0.9278, 0.4611, 0.9278, 0.4558, 0.9331, 0.4558, 0.9383, 0.4611, 0.9331, 0.4611, 0.9331, 0.4558, 0.9383, 0.4558, 0.9435, 0.4611, 0.9383, 0.4611, 0.9383, 0.4558, 0.9435, 0.4558, 0.9435, 0.4663, 0.9383, 0.4663, 0.9383, 0.4611, 0.9435, 0.4611, 0.9435, 0.4715, 0.9383, 0.4715, 0.9383, 0.4663, 0.9435, 0.4663, 0.9592, 0.4925, 0.954, 0.4925, 0.954, 0.4872, 0.9592, 0.4872, 0.954, 0.4925, 0.9488, 0.4925, 0.9488, 0.4872, 0.954, 0.4872, 0.9592, 0.4872, 0.954, 0.4872, 0.954, 0.482, 0.9592, 0.482, 0.954, 0.4872, 0.9488, 0.4872, 0.9488, 0.482, 0.954, 0.482, 0.9645, 0.4977, 0.9592, 0.4977, 0.9592, 0.4925, 0.9645, 0.4925, 0.9592, 0.4977, 0.954, 0.4977, 0.954, 0.4925, 0.9592, 0.4925, 0.954, 0.4977, 0.9488, 0.4977, 0.9488, 0.4925, 0.954, 0.4925, 0.9488, 0.4977, 0.9435, 0.4977, 0.9435, 0.4925, 0.9488, 0.4925, 0.9488, 0.4925, 0.9435, 0.4925, 0.9435, 0.4872, 0.9488, 0.4872, 0.9488, 0.4872, 0.9435, 0.4872, 0.9435, 0.482, 0.9488, 0.482, 0.9488, 0.482, 0.9435, 0.482, 0.9435, 0.4768, 0.9488, 0.4768, 0.954, 0.482, 0.9488, 0.482, 0.9488, 0.4768, 0.954, 0.4768, 0.9592, 0.482, 0.954, 0.482, 0.954, 0.4768, 0.9592, 0.4768, 0.9645, 0.482, 0.9592, 0.482, 0.9592, 0.4768, 0.9645, 0.4768, 0.9645, 0.4872, 0.9592, 0.4872, 0.9592, 0.482, 0.9645, 0.482, 0.9645, 0.4925, 0.9592, 0.4925, 0.9592, 0.4872, 0.9645, 0.4872, 0.9174, 0.4925, 0.9121, 0.4925, 0.9121, 0.4872, 0.9174, 0.4872, 0.9121, 0.4925, 0.9069, 0.4925, 0.9069, 0.4872, 0.9121, 0.4872, 0.9174, 0.4872, 0.9121, 0.4872, 0.9121, 0.482, 0.9174, 0.482, 0.9121, 0.4872, 0.9069, 0.4872, 0.9069, 0.482, 0.9121, 0.482, 0.9226, 0.4977, 0.9174, 0.4977, 0.9174, 0.4925, 0.9226, 0.4925, 0.9174, 0.4977, 0.9121, 0.4977, 0.9121, 0.4925, 0.9174, 0.4925, 0.9121, 0.4977, 0.9069, 0.4977, 0.9069, 0.4925, 0.9121, 0.4925, 0.9069, 0.4977, 0.9017, 0.4977, 0.9017, 0.4925, 0.9069, 0.4925, 0.9069, 0.4925, 0.9017, 0.4925, 0.9017, 0.4872, 0.9069, 0.4872, 0.9069, 0.4872, 0.9017, 0.4872, 0.9017, 0.482, 0.9069, 0.482, 0.9069, 0.482, 0.9017, 0.482, 0.9017, 0.4768, 0.9069, 0.4768, 0.9121, 0.482, 0.9069, 0.482, 0.9069, 0.4768, 0.9121, 0.4768, 0.9174, 0.482, 0.9121, 0.482, 0.9121, 0.4768, 0.9174, 0.4768, 0.9226, 0.482, 0.9174, 0.482, 0.9174, 0.4768, 0.9226, 0.4768, 0.9226, 0.4872, 0.9174, 0.4872, 0.9174, 0.482, 0.9226, 0.482, 0.9226, 0.4925, 0.9174, 0.4925, 0.9174, 0.4872, 0.9226, 0.4872])
me_002.materials.append(mat_x)
me_002.update()
me_004 = bpy.data.meshes.new('立方体.004')
me_004.from_pydata([(-0.13, -0.3615, 2.568), (-0.13, -0.4685, 2.688), (-0.13, -0.7498, 2.222), (-0.13, -0.8567, 2.342), (0.13, -0.3615, 2.568), (0.13, -0.7498, 2.222), (-0.13, -0.5556, 2.395), (-0.13, -0.8151, 2.686), (0.13, -0.5556, 2.395), (-0.13, -0.8772, 2.561), (0.13, -0.6527, 2.309), (-0.13, -0.6527, 2.309), (-0.13, -0.4586, 2.482), (0.13, -0.4586, 2.482), (-0.13, -0.6831, 2.734), (-1.943e-07, -0.7498, 2.222), (-1.997e-07, -0.8047, 2.284), (-2.245e-07, -0.3615, 2.568), (-2.299e-07, -0.4164, 2.63), (-2.297e-07, -0.7631, 2.628), (-2.094e-07, -0.5556, 2.395), (-2.018e-07, -0.6527, 2.309), (-2.187e-07, -0.8252, 2.502), (-2.339e-07, -0.6311, 2.675), (-2.17e-07, -0.4586, 2.482)], [], [(11, 9, 3, 2), (15, 5, 10, 21), (15, 16, 5), (17, 18, 1, 0), (24, 13, 4, 17), (23, 14, 1, 18), (22, 9, 7, 19), (12, 14, 7, 6), (19, 7, 14, 23), (16, 3, 9, 22), (6, 7, 9, 11), (20, 8, 13, 24), (0, 1, 14, 12), (21, 10, 8, 20), (11, 21, 20, 6), (6, 20, 24, 12), (5, 16, 22, 10), (8, 19, 23, 13), (10, 22, 19, 8), (13, 23, 18, 4), (12, 24, 17, 0), (4, 18, 17), (2, 3, 16, 15), (2, 15, 21, 11)])
_uv = me_004.uv_layers.new(name='UVマップ')
_uv.uv.foreach_set('vector', [0.1386, 0.7785, 0.1394, 0.8252, 0.121, 0.8011, 0.1206, 0.7789, 0.2264, 0.8956, 0.2268, 0.9139, 0.2082, 0.9147, 0.208, 0.8959, 0.2379, 0.9284, 0.2287, 0.9359, 0.2268, 0.9139, 0.1406, 0.927, 0.1496, 0.9347, 0.1447, 0.9559, 0.1284, 0.9405, 0.1712, 0.8956, 0.1707, 0.9142, 0.1522, 0.9129, 0.1531, 0.8949, 0.1722, 0.9536, 0.1694, 0.9738, 0.1447, 0.9559, 0.1496, 0.9347, 0.2056, 0.9541, 0.2078, 0.9744, 0.1885, 0.9789, 0.1888, 0.9592, 0.1746, 0.7779, 0.1754, 0.8246, 0.1575, 0.8322, 0.1566, 0.7782, 0.1888, 0.9592, 0.1885, 0.9789, 0.1694, 0.9738, 0.1722, 0.9536, 0.2287, 0.9359, 0.233, 0.9571, 0.2078, 0.9744, 0.2056, 0.9541, 0.1566, 0.7782, 0.1575, 0.8322, 0.1394, 0.8252, 0.1386, 0.7785, 0.1896, 0.8959, 0.1894, 0.9143, 0.1707, 0.9142, 0.1712, 0.8956, 0.1926, 0.7776, 0.193, 0.7998, 0.1754, 0.8246, 0.1746, 0.7779, 0.208, 0.8959, 0.2082, 0.9147, 0.1894, 0.9143, 0.1896, 0.8959, 0.2079, 0.8776, 0.208, 0.8959, 0.1896, 0.8959, 0.1897, 0.8776, 0.1897, 0.8776, 0.1896, 0.8959, 0.1712, 0.8956, 0.1716, 0.8774, 0.2268, 0.9139, 0.2287, 0.9359, 0.2056, 0.9541, 0.2082, 0.9147, 0.1894, 0.9143, 0.1888, 0.9592, 0.1722, 0.9536, 0.1707, 0.9142, 0.2082, 0.9147, 0.2056, 0.9541, 0.1888, 0.9592, 0.1894, 0.9143, 0.1707, 0.9142, 0.1722, 0.9536, 0.1496, 0.9347, 0.1522, 0.9129, 0.1716, 0.8774, 0.1712, 0.8956, 0.1531, 0.8949, 0.1536, 0.8769, 0.1522, 0.9129, 0.1496, 0.9347, 0.1406, 0.927, 0.2498, 0.9423, 0.233, 0.9571, 0.2287, 0.9359, 0.2379, 0.9284, 0.2261, 0.8773, 0.2264, 0.8956, 0.208, 0.8959, 0.2079, 0.8776])
me_004.materials.append(mat_x)
me_004.update()
me_007 = bpy.data.meshes.new('立方体.007')
me_007.from_pydata([(-0.1197, -0.8536, 1.012), (-0.1982, -1.033, 0.8591), (-0.1197, -0.6464, 0.8928), (-0.1982, -0.6895, 0.6609), (0.1197, -0.8536, 1.012), (0.1982, -1.033, 0.8591), (0.1197, -0.6464, 0.8928), (0.1982, -0.6895, 0.6609), (-0.2811, -2.093, -0.8121), (-0.3245, -2.028, -0.6118), (-0.3245, -1.466, -0.9363), (-0.2811, -1.607, -1.093), (0.3245, -2.028, -0.6118), (0.2811, -2.093, -0.8121), (0.3245, -1.466, -0.9363), (0.2811, -1.607, -1.093)], [], [(6, 2, 0, 4), (10, 3, 7, 14), (12, 5, 1, 9), (14, 7, 5, 12), (0, 2, 3, 1), (2, 6, 7, 3), (6, 4, 5, 7), (4, 0, 1, 5), (9, 1, 3, 10), (11, 8, 9, 10), (15, 11, 10, 14), (13, 15, 14, 12), (8, 13, 12, 9), (11, 15, 13, 8)])
_uv = me_007.uv_layers.new(name='UVマップ')
_uv.uv.foreach_set('vector', [0.8664, 0.3288, 0.8669, 0.2997, 0.896, 0.3002, 0.8955, 0.3292, 0.8459, 0.05476, 0.8578, 0.2709, 0.81, 0.2769, 0.7677, 0.06467, 0.6916, 0.08555, 0.7635, 0.2897, 0.7193, 0.3089, 0.6192, 0.117, 0.7677, 0.06467, 0.81, 0.2769, 0.7635, 0.2897, 0.6916, 0.08555, 0.896, 0.3002, 0.8669, 0.2997, 0.8578, 0.2709, 0.906, 0.2716, 0.8669, 0.2997, 0.8664, 0.3288, 0.8376, 0.3379, 0.8384, 0.2897, 0.8664, 0.3288, 0.8955, 0.3292, 0.9046, 0.3581, 0.8564, 0.3573, 0.8955, 0.3292, 0.896, 0.3002, 0.9248, 0.2911, 0.9241, 0.3393, 0.9248, 0.05603, 0.906, 0.2716, 0.8578, 0.2709, 0.8459, 0.05476, 0.8516, 0.02923, 0.92, 0.03033, 0.9248, 0.05603, 0.8459, 0.05476, 0.7697, 0.03859, 0.8375, 0.03001, 0.8459, 0.05476, 0.7677, 0.06467, 0.6899, 0.05945, 0.7558, 0.04136, 0.7677, 0.06467, 0.6916, 0.08555, 0.6138, 0.0914, 0.6765, 0.06416, 0.6916, 0.08555, 0.6192, 0.117, 0.9253, 0.3414, 0.9253, 0.273, 0.9937, 0.273, 0.9937, 0.3414])
me_007.materials.append(mat_x)
me_007.update()
me_008 = bpy.data.meshes.new('立方体.008')
me_008.from_pydata([(-0.347, -0.6251, -2.575), (-0.2252, -0.5032, -1.175), (-0.347, 0.06901, -2.575), (-0.2252, -0.0528, -1.175), (0.347, -0.6251, -2.575), (0.2252, -0.5032, -1.175), (0.347, 0.06901, -2.575), (0.2252, -0.0528, -1.175)], [], [(0, 1, 3, 2), (2, 3, 7, 6), (6, 7, 5, 4), (4, 5, 1, 0), (2, 6, 4, 0), (7, 3, 1, 5)])
_uv = me_008.uv_layers.new(name='UVマップ')
_uv.uv.foreach_set('vector', [0.6504, 0.3785, 0.4576, 0.3614, 0.4578, 0.2996, 0.6506, 0.2833, 0.6506, 0.2833, 0.4578, 0.2996, 0.4472, 0.2387, 0.6344, 0.1894, 0.6344, 0.1894, 0.4472, 0.2387, 0.4264, 0.1806, 0.6023, 0.09979, 0.6023, 0.09979, 0.4264, 0.1806, 0.3958, 0.1268, 0.5552, 0.01701, 0.2883, 0.2816, 0.3835, 0.2816, 0.3835, 0.3768, 0.2883, 0.3768, 0.396, 0.2995, 0.4578, 0.2996, 0.4576, 0.3614, 0.3958, 0.3613])
me_008.materials.append(mat_x)
me_008.update()

# ---- objects
ob_light = bpy.data.objects.new('Light', light_light)
ob_camera = bpy.data.objects.new('Camera', cam_camera)
ob_head = bpy.data.objects.new('Head', me_x)
ob_body = bpy.data.objects.new('Body', me_001)
ob_arml = bpy.data.objects.new('ArmL', me_003)
ob_legr = bpy.data.objects.new('LegR', me_005)
ob_earr = bpy.data.objects.new('EarR', me_006)
ob_tail = bpy.data.objects.new('Tail', me_002)
ob_earl = bpy.data.objects.new('EarL', me_004)
ob_armr = bpy.data.objects.new('ArmR', me_007)
ob_legl = bpy.data.objects.new('LegL', me_008)

# ---- transforms, parenting, visibility, modifiers, constraints
ob_light.location = (4.076, 1.005, 5.904)
ob_light.rotation_euler = (0.6503, 0.05522, 1.866)
ob_light.lock_rotations_4d = False
ob_light.empty_display_type = 'ARROWS'
ob_light.color = (0.0, 0.0, 0.0, 0.0)
ob_light.lineart.crease_threshold = 0.0
ob_camera.location = (7.359, -6.926, 4.958)
ob_camera.rotation_euler = (1.109, 0.0, 0.8149)
ob_camera.lock_rotations_4d = False
ob_camera.empty_display_type = 'ARROWS'
ob_camera.color = (0.0, 0.0, 0.0, 0.0)
ob_camera.display_type = 'WIRE'
ob_camera.lineart.crease_threshold = 0.0
ob_head.location = (0.0, 0.0, 0.0)
ob_body.location = (0.0, 0.0, 0.0)
ob_arml.location = (0.0, 0.0, 0.0)
ob_legr.location = (0.0, 0.0, 0.0)
ob_earr.parent = ob_head
ob_earr.location = (0.0, 0.0, 0.0)
ob_tail.parent = ob_body
ob_tail.location = (0.0, 0.0, 0.0)
ob_earl.parent = ob_head
ob_earl.location = (0.0, 0.0, 0.0)
ob_armr.location = (0.0, 0.0, 0.0)
ob_legl.location = (0.0, 0.0, 0.0)

# ---- collection membership
col_collection.objects.link(ob_light)
col_collection.objects.link(ob_camera)
col_collection.objects.link(ob_head)
col_collection.objects.link(ob_body)
col_collection.objects.link(ob_arml)
col_collection.objects.link(ob_legr)
col_collection.objects.link(ob_earr)
col_collection.objects.link(ob_tail)
col_collection.objects.link(ob_earl)
col_collection.objects.link(ob_armr)
col_collection.objects.link(ob_legl)

# ---- scene / render settings (as saved in the file)
scene.camera = ob_camera
scene.frame_start = 1; scene.frame_end = 250; scene.frame_set(1)
scene.render.engine = 'BLENDER_EEVEE_NEXT'
bpy.context.view_layer.update()
